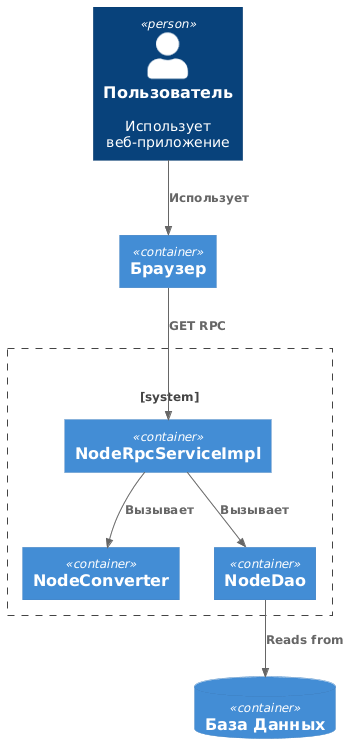

The diagram above was rendered by PlantUML. Its source (embedded in the PNG):
@startuml
!include https://raw.githubusercontent.com/plantuml-stdlib/C4-PlantUML/master/C4_Container.puml

Person(person, "Пользователь", "Использует веб-приложение")
Container(browser, "Браузер")
System_Boundary(c1, "") {
    Container(rpcServiceImpl, "NodeRpcServiceImpl")
    Container(converter, "NodeConverter")
    Container(dao, "NodeDao")
}
ContainerDb(db, "База Данных")

Rel(person, browser, "Использует")
Rel(browser, rpcServiceImpl, "GET RPC")
Rel(rpcServiceImpl, converter, "Вызывает")
Rel(rpcServiceImpl, dao, "Вызывает")
Rel(dao, db, "Reads from")
@enduml